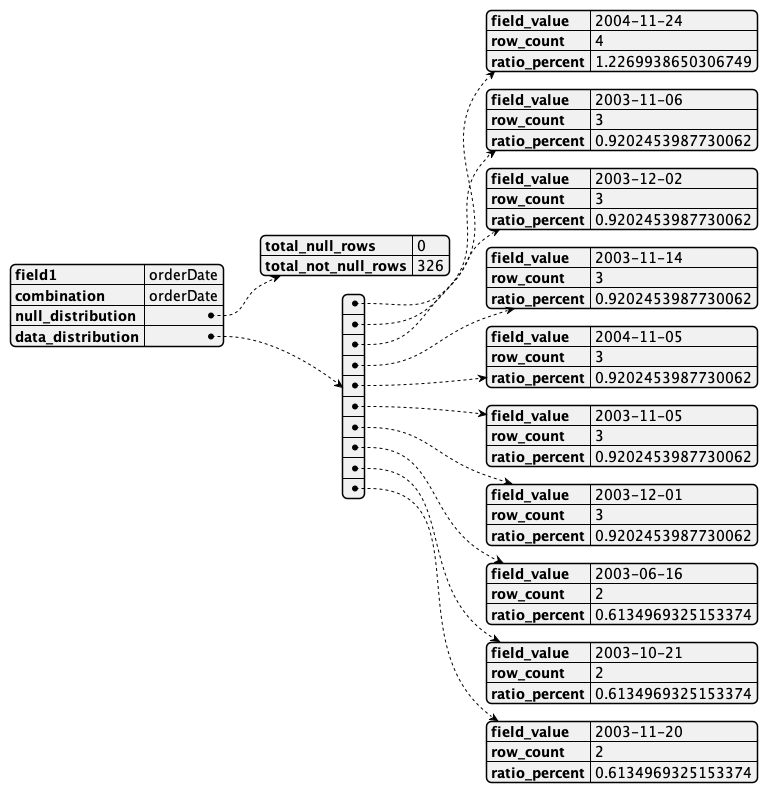

The diagram above was rendered by PlantUML. Its source (embedded in the PNG):
@startjson
{
    "field1": "orderDate",
    "combination": "orderDate",
    "null_distribution": {
        "total_null_rows": 0,
        "total_not_null_rows": 326
    },
    "data_distribution": [
        {
            "field_value": "2004-11-24",
            "row_count": 4,
            "ratio_percent": 1.2269938650306749
        },
        {
            "field_value": "2003-11-06",
            "row_count": 3,
            "ratio_percent": 0.9202453987730062
        },
        {
            "field_value": "2003-12-02",
            "row_count": 3,
            "ratio_percent": 0.9202453987730062
        },
        {
            "field_value": "2003-11-14",
            "row_count": 3,
            "ratio_percent": 0.9202453987730062
        },
        {
            "field_value": "2004-11-05",
            "row_count": 3,
            "ratio_percent": 0.9202453987730062
        },
        {
            "field_value": "2003-11-05",
            "row_count": 3,
            "ratio_percent": 0.9202453987730062
        },
        {
            "field_value": "2003-12-01",
            "row_count": 3,
            "ratio_percent": 0.9202453987730062
        },
        {
            "field_value": "2003-06-16",
            "row_count": 2,
            "ratio_percent": 0.6134969325153374
        },
        {
            "field_value": "2003-10-21",
            "row_count": 2,
            "ratio_percent": 0.6134969325153374
        },
        {
            "field_value": "2003-11-20",
            "row_count": 2,
            "ratio_percent": 0.6134969325153374
        }
    ]
}
@endjson